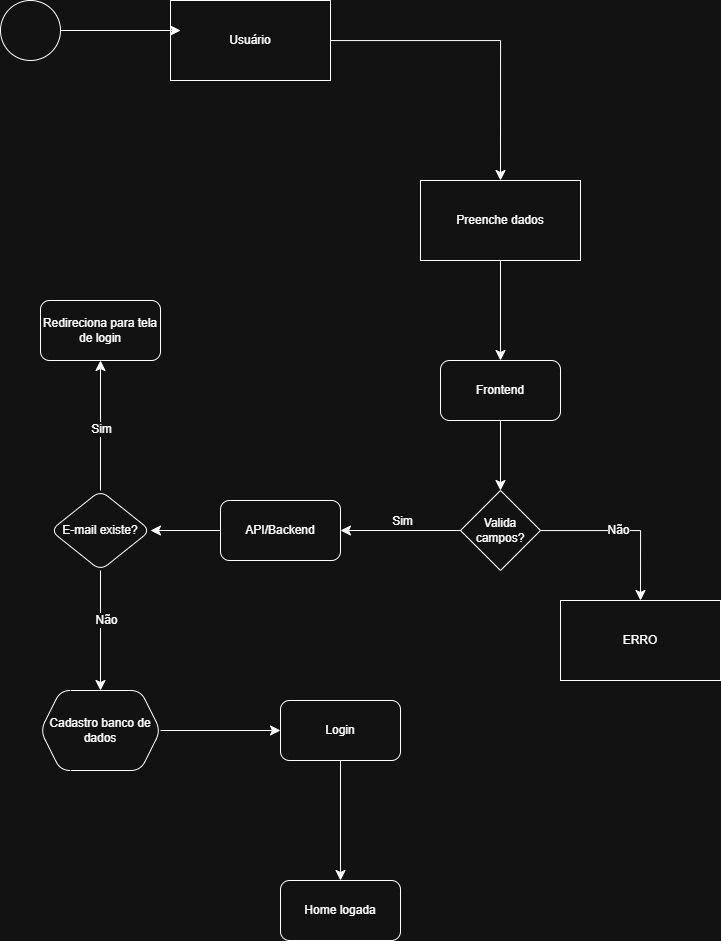

The diagram above was exported from draw.io. Its source (the exported page's mxGraphModel, read from the mxfile embedded in the PNG):
<mxGraphModel dx="861" dy="681" grid="1" gridSize="10" guides="1" tooltips="1" connect="1" arrows="1" fold="1" page="1" pageScale="1" pageWidth="827" pageHeight="1169" math="0" shadow="0">
  <root>
    <mxCell id="0" />
    <mxCell id="1" parent="0" />
    <mxCell id="eBG6yRaiG0c9a5Q8RUsx-5" edge="1" parent="1" source="eBG6yRaiG0c9a5Q8RUsx-1" style="edgeStyle=orthogonalEdgeStyle;rounded=0;orthogonalLoop=1;jettySize=auto;html=1;entryX=0.5;entryY=0;entryDx=0;entryDy=0;fontSize=12;startSize=8;endSize=8;" target="eBG6yRaiG0c9a5Q8RUsx-4">
      <mxGeometry relative="1" as="geometry" />
    </mxCell>
    <mxCell id="eBG6yRaiG0c9a5Q8RUsx-1" parent="1" style="rounded=0;whiteSpace=wrap;html=1;" value="&lt;font dir=&quot;auto&quot; style=&quot;vertical-align: inherit;&quot;&gt;&lt;font dir=&quot;auto&quot; style=&quot;vertical-align: inherit;&quot;&gt;Usuário&lt;/font&gt;&lt;/font&gt;" vertex="1">
      <mxGeometry height="80" width="160" x="270" y="270" as="geometry" />
    </mxCell>
    <mxCell id="eBG6yRaiG0c9a5Q8RUsx-2" parent="1" style="ellipse;whiteSpace=wrap;html=1;" value="" vertex="1">
      <mxGeometry height="60" width="60" x="100" y="270" as="geometry" />
    </mxCell>
    <mxCell id="eBG6yRaiG0c9a5Q8RUsx-3" edge="1" parent="1" source="eBG6yRaiG0c9a5Q8RUsx-2" style="edgeStyle=none;curved=1;rounded=0;orthogonalLoop=1;jettySize=auto;html=1;entryX=0.063;entryY=0.375;entryDx=0;entryDy=0;entryPerimeter=0;fontSize=12;startSize=8;endSize=8;" target="eBG6yRaiG0c9a5Q8RUsx-1">
      <mxGeometry relative="1" as="geometry" />
    </mxCell>
    <mxCell id="eBG6yRaiG0c9a5Q8RUsx-8" edge="1" parent="1" source="eBG6yRaiG0c9a5Q8RUsx-4" style="edgeStyle=none;curved=1;rounded=0;orthogonalLoop=1;jettySize=auto;html=1;fontSize=12;startSize=8;endSize=8;" target="eBG6yRaiG0c9a5Q8RUsx-19">
      <mxGeometry relative="1" as="geometry">
        <mxPoint x="600" y="630" as="targetPoint" />
      </mxGeometry>
    </mxCell>
    <mxCell id="eBG6yRaiG0c9a5Q8RUsx-4" parent="1" style="rounded=0;whiteSpace=wrap;html=1;" value="&lt;font dir=&quot;auto&quot; style=&quot;vertical-align: inherit;&quot;&gt;&lt;font dir=&quot;auto&quot; style=&quot;vertical-align: inherit;&quot;&gt;Preenche dados&lt;/font&gt;&lt;/font&gt;" vertex="1">
      <mxGeometry height="80" width="160" x="520" y="450" as="geometry" />
    </mxCell>
    <mxCell id="eBG6yRaiG0c9a5Q8RUsx-12" edge="1" parent="1" source="eBG6yRaiG0c9a5Q8RUsx-9" style="edgeStyle=none;curved=1;rounded=0;orthogonalLoop=1;jettySize=auto;html=1;fontSize=12;startSize=8;endSize=8;" value="">
      <mxGeometry relative="1" as="geometry">
        <mxPoint x="440" y="800" as="targetPoint" />
      </mxGeometry>
    </mxCell>
    <mxCell id="eBG6yRaiG0c9a5Q8RUsx-13" connectable="0" parent="eBG6yRaiG0c9a5Q8RUsx-12" style="edgeLabel;html=1;align=center;verticalAlign=middle;resizable=0;points=[];fontSize=12;" value="&lt;font dir=&quot;auto&quot; style=&quot;vertical-align: inherit;&quot;&gt;&lt;font dir=&quot;auto&quot; style=&quot;vertical-align: inherit;&quot;&gt;Sim&lt;/font&gt;&lt;/font&gt;" vertex="1">
      <mxGeometry relative="1" x="-0.2035" y="3" as="geometry">
        <mxPoint x="-10" y="-13" as="offset" />
      </mxGeometry>
    </mxCell>
    <mxCell id="eBG6yRaiG0c9a5Q8RUsx-18" edge="1" parent="1" source="eBG6yRaiG0c9a5Q8RUsx-9" style="edgeStyle=orthogonalEdgeStyle;rounded=0;orthogonalLoop=1;jettySize=auto;html=1;fontSize=12;startSize=8;endSize=8;entryX=0.5;entryY=0;entryDx=0;entryDy=0;" target="eBG6yRaiG0c9a5Q8RUsx-23" value="">
      <mxGeometry relative="1" as="geometry">
        <mxPoint x="740" y="800" as="targetPoint" />
      </mxGeometry>
    </mxCell>
    <mxCell id="eBG6yRaiG0c9a5Q8RUsx-22" connectable="0" parent="eBG6yRaiG0c9a5Q8RUsx-18" style="edgeLabel;html=1;align=center;verticalAlign=middle;resizable=0;points=[];fontSize=12;" value="&lt;font dir=&quot;auto&quot; style=&quot;vertical-align: inherit;&quot;&gt;&lt;font dir=&quot;auto&quot; style=&quot;vertical-align: inherit;&quot;&gt;Não&lt;/font&gt;&lt;/font&gt;" vertex="1">
      <mxGeometry relative="1" x="-0.0882" y="1" as="geometry">
        <mxPoint as="offset" />
      </mxGeometry>
    </mxCell>
    <mxCell id="eBG6yRaiG0c9a5Q8RUsx-9" parent="1" style="rhombus;whiteSpace=wrap;html=1;" value="&lt;font dir=&quot;auto&quot; style=&quot;vertical-align: inherit;&quot;&gt;&lt;font dir=&quot;auto&quot; style=&quot;vertical-align: inherit;&quot;&gt;Valida campos?&lt;/font&gt;&lt;/font&gt;" vertex="1">
      <mxGeometry height="80" width="80" x="560" y="760" as="geometry" />
    </mxCell>
    <mxCell id="eBG6yRaiG0c9a5Q8RUsx-15" edge="1" parent="1" style="edgeStyle=none;curved=1;rounded=0;orthogonalLoop=1;jettySize=auto;html=1;entryX=1;entryY=0.5;entryDx=0;entryDy=0;fontSize=12;startSize=8;endSize=8;">
      <mxGeometry relative="1" as="geometry">
        <mxPoint x="440" y="800" as="sourcePoint" />
        <mxPoint x="440" y="800" as="targetPoint" />
      </mxGeometry>
    </mxCell>
    <mxCell id="eBG6yRaiG0c9a5Q8RUsx-20" edge="1" parent="1" source="eBG6yRaiG0c9a5Q8RUsx-19" style="edgeStyle=none;curved=1;rounded=0;orthogonalLoop=1;jettySize=auto;html=1;entryX=0.5;entryY=0;entryDx=0;entryDy=0;fontSize=12;startSize=8;endSize=8;" target="eBG6yRaiG0c9a5Q8RUsx-9">
      <mxGeometry relative="1" as="geometry" />
    </mxCell>
    <mxCell id="eBG6yRaiG0c9a5Q8RUsx-19" parent="1" style="rounded=1;whiteSpace=wrap;html=1;" value="&lt;font dir=&quot;auto&quot; style=&quot;vertical-align: inherit;&quot;&gt;&lt;font dir=&quot;auto&quot; style=&quot;vertical-align: inherit;&quot;&gt;Frontend&lt;/font&gt;&lt;/font&gt;" vertex="1">
      <mxGeometry height="60" width="120" x="540" y="630" as="geometry" />
    </mxCell>
    <mxCell id="eBG6yRaiG0c9a5Q8RUsx-25" edge="1" parent="1" source="eBG6yRaiG0c9a5Q8RUsx-21" style="edgeStyle=none;curved=1;rounded=0;orthogonalLoop=1;jettySize=auto;html=1;fontSize=12;startSize=8;endSize=8;" target="eBG6yRaiG0c9a5Q8RUsx-24" value="">
      <mxGeometry relative="1" as="geometry" />
    </mxCell>
    <mxCell id="eBG6yRaiG0c9a5Q8RUsx-21" parent="1" style="rounded=1;whiteSpace=wrap;html=1;" value="&lt;font dir=&quot;auto&quot; style=&quot;vertical-align: inherit;&quot;&gt;&lt;font dir=&quot;auto&quot; style=&quot;vertical-align: inherit;&quot;&gt;API/Backend&lt;/font&gt;&lt;/font&gt;" vertex="1">
      <mxGeometry height="60" width="120" x="320" y="770" as="geometry" />
    </mxCell>
    <mxCell id="eBG6yRaiG0c9a5Q8RUsx-23" parent="1" style="rounded=0;whiteSpace=wrap;html=1;" value="&lt;font dir=&quot;auto&quot; style=&quot;vertical-align: inherit;&quot;&gt;&lt;font dir=&quot;auto&quot; style=&quot;vertical-align: inherit;&quot;&gt;ERRO&lt;/font&gt;&lt;/font&gt;" vertex="1">
      <mxGeometry height="80" width="160" x="660" y="870" as="geometry" />
    </mxCell>
    <mxCell id="eBG6yRaiG0c9a5Q8RUsx-30" edge="1" parent="1" source="eBG6yRaiG0c9a5Q8RUsx-24" style="edgeStyle=none;curved=1;rounded=0;orthogonalLoop=1;jettySize=auto;html=1;fontSize=12;startSize=8;endSize=8;" target="eBG6yRaiG0c9a5Q8RUsx-29" value="">
      <mxGeometry relative="1" as="geometry" />
    </mxCell>
    <mxCell id="eBG6yRaiG0c9a5Q8RUsx-31" connectable="0" parent="eBG6yRaiG0c9a5Q8RUsx-30" style="edgeLabel;html=1;align=center;verticalAlign=middle;resizable=0;points=[];fontSize=12;" value="&lt;font dir=&quot;auto&quot; style=&quot;vertical-align: inherit;&quot;&gt;&lt;font dir=&quot;auto&quot; style=&quot;vertical-align: inherit;&quot;&gt;Não&lt;/font&gt;&lt;/font&gt;" vertex="1">
      <mxGeometry relative="1" x="-0.1696" y="5" as="geometry">
        <mxPoint as="offset" />
      </mxGeometry>
    </mxCell>
    <mxCell id="eBG6yRaiG0c9a5Q8RUsx-37" edge="1" parent="1" source="eBG6yRaiG0c9a5Q8RUsx-24" style="edgeStyle=none;curved=1;rounded=0;orthogonalLoop=1;jettySize=auto;html=1;fontSize=12;startSize=8;endSize=8;" target="eBG6yRaiG0c9a5Q8RUsx-36" value="">
      <mxGeometry relative="1" as="geometry" />
    </mxCell>
    <mxCell id="eBG6yRaiG0c9a5Q8RUsx-38" connectable="0" parent="eBG6yRaiG0c9a5Q8RUsx-37" style="edgeLabel;html=1;align=center;verticalAlign=middle;resizable=0;points=[];fontSize=12;" value="&lt;font dir=&quot;auto&quot; style=&quot;vertical-align: inherit;&quot;&gt;&lt;font dir=&quot;auto&quot; style=&quot;vertical-align: inherit;&quot;&gt;Sim&lt;/font&gt;&lt;/font&gt;" vertex="1">
      <mxGeometry relative="1" x="-0.0543" as="geometry">
        <mxPoint as="offset" />
      </mxGeometry>
    </mxCell>
    <mxCell id="eBG6yRaiG0c9a5Q8RUsx-24" parent="1" style="rhombus;whiteSpace=wrap;html=1;rounded=1;" value="&lt;font dir=&quot;auto&quot; style=&quot;vertical-align: inherit;&quot;&gt;&lt;font dir=&quot;auto&quot; style=&quot;vertical-align: inherit;&quot;&gt;E-mail existe?&lt;/font&gt;&lt;/font&gt;" vertex="1">
      <mxGeometry height="80" width="100" x="150" y="760" as="geometry" />
    </mxCell>
    <mxCell id="eBG6yRaiG0c9a5Q8RUsx-33" edge="1" parent="1" source="eBG6yRaiG0c9a5Q8RUsx-29" style="edgeStyle=none;curved=1;rounded=0;orthogonalLoop=1;jettySize=auto;html=1;fontSize=12;startSize=8;endSize=8;" target="eBG6yRaiG0c9a5Q8RUsx-32" value="">
      <mxGeometry relative="1" as="geometry" />
    </mxCell>
    <mxCell id="eBG6yRaiG0c9a5Q8RUsx-29" parent="1" style="shape=hexagon;perimeter=hexagonPerimeter2;whiteSpace=wrap;html=1;fixedSize=1;rounded=1;" value="&lt;font dir=&quot;auto&quot; style=&quot;vertical-align: inherit;&quot;&gt;&lt;font dir=&quot;auto&quot; style=&quot;vertical-align: inherit;&quot;&gt;&lt;font dir=&quot;auto&quot; style=&quot;vertical-align: inherit;&quot;&gt;&lt;font dir=&quot;auto&quot; style=&quot;vertical-align: inherit;&quot;&gt;Cadastro banco de dados&lt;/font&gt;&lt;/font&gt;&lt;/font&gt;&lt;/font&gt;" vertex="1">
      <mxGeometry height="80" width="120" x="140" y="960" as="geometry" />
    </mxCell>
    <mxCell id="eBG6yRaiG0c9a5Q8RUsx-35" edge="1" parent="1" source="eBG6yRaiG0c9a5Q8RUsx-32" style="edgeStyle=none;curved=1;rounded=0;orthogonalLoop=1;jettySize=auto;html=1;fontSize=12;startSize=8;endSize=8;" target="eBG6yRaiG0c9a5Q8RUsx-34" value="">
      <mxGeometry relative="1" as="geometry" />
    </mxCell>
    <mxCell id="eBG6yRaiG0c9a5Q8RUsx-32" parent="1" style="whiteSpace=wrap;html=1;rounded=1;" value="&lt;font dir=&quot;auto&quot; style=&quot;vertical-align: inherit;&quot;&gt;&lt;font dir=&quot;auto&quot; style=&quot;vertical-align: inherit;&quot;&gt;Login&lt;/font&gt;&lt;/font&gt;" vertex="1">
      <mxGeometry height="60" width="120" x="380" y="970" as="geometry" />
    </mxCell>
    <mxCell id="eBG6yRaiG0c9a5Q8RUsx-34" parent="1" style="whiteSpace=wrap;html=1;rounded=1;" value="&lt;font dir=&quot;auto&quot; style=&quot;vertical-align: inherit;&quot;&gt;&lt;font dir=&quot;auto&quot; style=&quot;vertical-align: inherit;&quot;&gt;Home logada&lt;/font&gt;&lt;/font&gt;" vertex="1">
      <mxGeometry height="60" width="120" x="380" y="1150" as="geometry" />
    </mxCell>
    <mxCell id="eBG6yRaiG0c9a5Q8RUsx-36" parent="1" style="whiteSpace=wrap;html=1;rounded=1;" value="&lt;font dir=&quot;auto&quot; style=&quot;vertical-align: inherit;&quot;&gt;&lt;font dir=&quot;auto&quot; style=&quot;vertical-align: inherit;&quot;&gt;Redireciona para tela de login&lt;/font&gt;&lt;/font&gt;" vertex="1">
      <mxGeometry height="60" width="120" x="140" y="570" as="geometry" />
    </mxCell>
  </root>
</mxGraphModel>